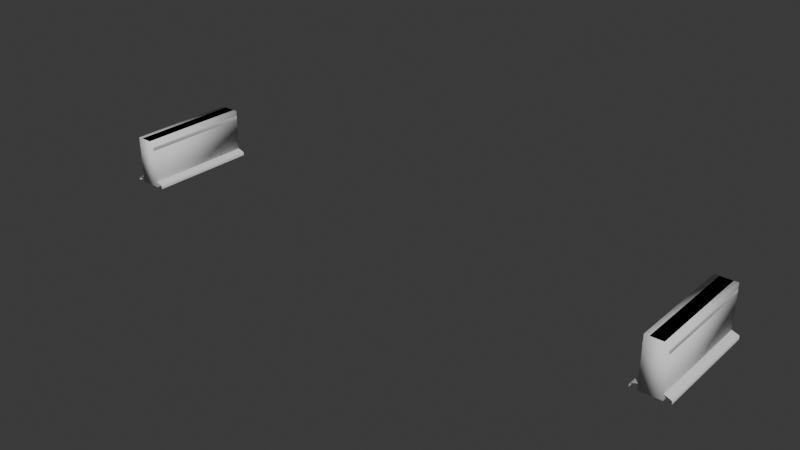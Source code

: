# Source: track_straight_16.blend  (saved by Blender 4.0.36; exported with 4.5.12 LTS)
import bpy
from mathutils import Matrix  # noqa: F401  (used for matrix-valued properties, if any)

bpy.ops.wm.read_factory_settings(use_empty=True)
scene = bpy.context.scene
scene.name = 'Scene'

# ---- collections
col_track_straight_16_ref = bpy.data.collections.new('track_straight_16_ref'); scene.collection.children.link(col_track_straight_16_ref)
col_track_straight_16_phys = bpy.data.collections.new('track_straight_16_phys'); scene.collection.children.link(col_track_straight_16_phys)

# ---- materials (node trees are filled in below, after node groups)
mat_track_straight_16 = bpy.data.materials.new('track_straight_16')
mat_track_straight_16.use_transparent_shadow = False

# ---- node groups
ng_auto_smooth = bpy.data.node_groups.new('Auto Smooth', 'GeometryNodeTree')
_s = ng_auto_smooth.interface.new_socket(name='Geometry', in_out='OUTPUT', socket_type='NodeSocketGeometry')
_s = ng_auto_smooth.interface.new_socket(name='Geometry', in_out='INPUT', socket_type='NodeSocketGeometry')
_s = ng_auto_smooth.interface.new_socket(name='Angle', in_out='INPUT', socket_type='NodeSocketFloat')
_s.subtype = 'ANGLE'
_s.min_value = 0.0
_s.max_value = 3.142
ng_auto_smooth.is_modifier = True
_N = ng_auto_smooth.nodes; _L = ng_auto_smooth.links
n0 = _N.new('NodeGroupOutput'); n0.name = 'Group Output'; n0.location = (480, -100)
n1 = _N.new('NodeGroupInput'); n1.name = 'Group Input'; n1.location = (-420, -300)
n2 = _N.new('NodeGroupInput'); n2.name = 'Group Input.001'; n2.location = (-60, -100)
n3 = _N.new('GeometryNodeSetShadeSmooth'); n3.name = 'Set Shade Smooth'; n3.location = (120, -100)
n3.domain = 'EDGE'
n4 = _N.new('GeometryNodeSetShadeSmooth'); n4.name = 'Set Shade Smooth.001'; n4.location = (300, -100)
n5 = _N.new('GeometryNodeInputMeshEdgeAngle'); n5.name = 'Edge Angle'; n5.location = (-420, -220)
n6 = _N.new('GeometryNodeInputEdgeSmooth'); n6.name = 'Is Edge Smooth'; n6.location = (-60, -160)
n7 = _N.new('GeometryNodeInputShadeSmooth'); n7.name = 'Is Face Smooth'; n7.location = (-240, -340)
n8 = _N.new('FunctionNodeBooleanMath'); n8.name = 'Boolean Math'; n8.location = (-60, -220)
n9 = _N.new('FunctionNodeCompare'); n9.name = 'Compare'; n9.location = (-240, -180)
n9.operation = 'LESS_EQUAL'
_L.new(n5.outputs[0], n9.inputs[0])
_L.new(n4.outputs[0], n0.inputs[0])
_L.new(n1.outputs[1], n9.inputs[1])
_L.new(n9.outputs[0], n8.inputs[0])
_L.new(n7.outputs[0], n8.inputs[1])
_L.new(n2.outputs[0], n3.inputs[0])
_L.new(n6.outputs[0], n3.inputs[1])
_L.new(n3.outputs[0], n4.inputs[0])
_L.new(n8.outputs[0], n3.inputs[2])
n0.is_active_output = True

# ---- material node trees
mat_track_straight_16.use_nodes = True; mat_track_straight_16.node_tree.nodes.clear()
_N = mat_track_straight_16.node_tree.nodes; _L = mat_track_straight_16.node_tree.links
n0 = _N.new('ShaderNodeBsdfPrincipled'); n0.name = 'Principled BSDF'; n0.location = (10, 300)
n0.inputs[3].default_value = 1.45
n1 = _N.new('ShaderNodeOutputMaterial'); n1.name = 'Material Output'; n1.location = (300, 300)
_L.new(n0.outputs[0], n1.inputs[0])
n1.is_active_output = True

# ---- world
world_world = bpy.data.worlds.new('World'); scene.world = world_world
world_world.use_nodes = True; world_world.node_tree.nodes.clear()
_N = world_world.node_tree.nodes; _L = world_world.node_tree.links
n0 = _N.new('ShaderNodeOutputWorld'); n0.name = 'World Output'; n0.location = (300, 300)
n1 = _N.new('ShaderNodeBackground'); n1.name = 'Background'; n1.location = (10, 300)
n1.inputs[0].default_value = (0.05088, 0.05088, 0.05088, 1.0)
_L.new(n1.outputs[0], n0.inputs[0])
n0.is_active_output = True
world_world.color = (0.05088, 0.05088, 0.05088)
world_world.use_sun_shadow = False
world_world.sun_shadow_jitter_overblur = 0.0

# ---- meshes
me_track_straight_16_ref = bpy.data.meshes.new('track_straight_16_ref')
me_track_straight_16_ref.from_pydata([(43.0, -7.998, 0.0), (41.36, -8.0, 7.0), (40.99, -8.0, 1.584), (41.67, -8.0, 0.9585), (41.19, -8.0, 1.207), (43.0, -7.998, 0.3994), (42.89, -8.0, 0.5107), (40.9, -8.0, 2.561), (40.95, -8.0, 4.411), (41.01, -8.0, 5.04), (41.31, -8.0, 5.384), (41.93, -8.0, 5.563), (42.02, -8.0, 5.685), (41.99, -8.0, 6.46), (41.71, -8.0, 6.901), (41.9, -8.0, 6.712), (38.0, -7.998, 0.0), (39.64, -8.0, 7.0), (40.01, -8.0, 1.584), (39.33, -8.0, 0.9585), (39.81, -8.0, 1.207), (38.0, -7.998, 0.3994), (38.11, -8.0, 0.5107), (40.1, -8.0, 2.561), (40.05, -8.0, 4.411), (39.99, -8.0, 5.04), (39.69, -8.0, 5.384), (39.07, -8.0, 5.563), (38.98, -8.0, 5.685), (39.01, -8.0, 6.46), (39.29, -8.0, 6.901), (39.1, -8.0, 6.712), (43.0, 7.998, 0.0), (41.36, 8.0, 7.0), (40.99, 8.0, 1.584), (41.67, 8.0, 0.9585), (41.19, 8.0, 1.207), (43.0, 7.998, 0.3994), (42.89, 8.0, 0.5107), (40.9, 8.0, 2.561), (40.95, 8.0, 4.411), (41.01, 8.0, 5.04), (41.31, 8.0, 5.384), (41.93, 8.0, 5.563), (42.02, 8.0, 5.685), (41.99, 8.0, 6.46), (41.71, 8.0, 6.901), (41.9, 8.0, 6.712), (38.0, 7.998, 0.0), (39.64, 8.0, 7.0), (40.01, 8.0, 1.584), (39.33, 8.0, 0.9585), (39.81, 8.0, 1.207), (38.0, 7.998, 0.3994), (38.11, 8.0, 0.5107), (40.1, 8.0, 2.561), (40.05, 8.0, 4.411), (39.99, 8.0, 5.04), (39.69, 8.0, 5.384), (39.07, 8.0, 5.563), (38.98, 8.0, 5.685), (39.01, 8.0, 6.46), (39.29, 8.0, 6.901), (39.1, 8.0, 6.712), (-38.0, -7.998, 0.0), (-39.64, -8.0, 7.0), (-40.01, -8.0, 1.584), (-39.33, -8.0, 0.9585), (-39.81, -8.0, 1.207), (-38.0, -7.998, 0.3994), (-38.11, -8.0, 0.5107), (-40.1, -8.0, 2.561), (-40.05, -8.0, 4.411), (-39.99, -8.0, 5.04), (-39.69, -8.0, 5.384), (-39.07, -8.0, 5.563), (-38.98, -8.0, 5.685), (-39.01, -8.0, 6.46), (-39.29, -8.0, 6.901), (-39.1, -8.0, 6.712), (-43.0, -7.998, 0.0), (-41.36, -8.0, 7.0), (-40.99, -8.0, 1.584), (-41.67, -8.0, 0.9585), (-41.19, -8.0, 1.207), (-43.0, -7.998, 0.3994), (-42.89, -8.0, 0.5107), (-40.9, -8.0, 2.561), (-40.95, -8.0, 4.411), (-41.01, -8.0, 5.04), (-41.31, -8.0, 5.384), (-41.93, -8.0, 5.563), (-42.02, -8.0, 5.685), (-41.99, -8.0, 6.46), (-41.71, -8.0, 6.901), (-41.9, -8.0, 6.712), (-38.0, 7.998, 0.0), (-39.64, 8.0, 7.0), (-40.01, 8.0, 1.584), (-39.33, 8.0, 0.9585), (-39.81, 8.0, 1.207), (-38.0, 7.998, 0.3994), (-38.11, 8.0, 0.5107), (-40.1, 8.0, 2.561), (-40.05, 8.0, 4.411), (-39.99, 8.0, 5.04), (-39.69, 8.0, 5.384), (-39.07, 8.0, 5.563), (-38.98, 8.0, 5.685), (-39.01, 8.0, 6.46), (-39.29, 8.0, 6.901), (-39.1, 8.0, 6.712), (-43.0, 7.998, 0.0), (-41.36, 8.0, 7.0), (-40.99, 8.0, 1.584), (-41.67, 8.0, 0.9585), (-41.19, 8.0, 1.207), (-43.0, 7.998, 0.3994), (-42.89, 8.0, 0.5107), (-40.9, 8.0, 2.561), (-40.95, 8.0, 4.411), (-41.01, 8.0, 5.04), (-41.31, 8.0, 5.384), (-41.93, 8.0, 5.563), (-42.02, 8.0, 5.685), (-41.99, 8.0, 6.46), (-41.71, 8.0, 6.901), (-41.9, 8.0, 6.712)], [], [(34, 39, 7, 2), (4, 36, 34, 2), (7, 39, 40, 8), (3, 35, 36, 4), (5, 37, 38, 6), (38, 35, 3, 6), (0, 32, 37, 5), (9, 41, 42, 10), (40, 41, 9, 8), (11, 43, 44, 12), (42, 43, 11, 10), (15, 47, 46, 14), (13, 45, 47, 15), (44, 45, 13, 12), (46, 33, 1, 14), (50, 18, 23, 55), (18, 50, 52, 20), (24, 56, 55, 23), (20, 52, 51, 19), (22, 54, 53, 21), (54, 22, 19, 51), (21, 53, 48, 16), (26, 58, 57, 25), (56, 24, 25, 57), (33, 49, 17, 1), (28, 60, 59, 27), (58, 26, 27, 59), (30, 62, 63, 31), (31, 63, 61, 29), (60, 28, 29, 61), (62, 30, 17, 49), (98, 103, 71, 66), (68, 100, 98, 66), (71, 103, 104, 72), (67, 99, 100, 68), (69, 101, 102, 70), (102, 99, 67, 70), (64, 96, 101, 69), (73, 105, 106, 74), (104, 105, 73, 72), (75, 107, 108, 76), (106, 107, 75, 74), (79, 111, 110, 78), (77, 109, 111, 79), (108, 109, 77, 76), (110, 97, 65, 78), (114, 82, 87, 119), (82, 114, 116, 84), (88, 120, 119, 87), (84, 116, 115, 83), (86, 118, 117, 85), (118, 86, 83, 115), (85, 117, 112, 80), (90, 122, 121, 89), (120, 88, 89, 121), (97, 113, 81, 65), (92, 124, 123, 91), (122, 90, 91, 123), (94, 126, 127, 95), (95, 127, 125, 93), (124, 92, 93, 125), (126, 94, 81, 113)])
me_track_straight_16_ref.polygons.foreach_set('use_smooth', [True] * 62)
_uv = me_track_straight_16_ref.uv_layers.new(name='UVКарта')
_uv.uv.foreach_set('vector', [0.9999, 0.08825, 0.9999, 0.1189, 0.5001, 0.1189, 0.5001, 0.08825, 0.5001, 0.07482, 0.9999, 0.07482, 0.9999, 0.08825, 0.5001, 0.08825, 0.5001, 0.1189, 0.9999, 0.1189, 0.9999, 0.1767, 0.5001, 0.1767, 0.5001, 0.0582, 0.9999, 0.0582, 0.9999, 0.07482, 0.5001, 0.07482, 0.5002, 0.01259, 0.9998, 0.01259, 0.9999, 0.0175, 0.5001, 0.0175, 0.9999, 0.0175, 0.9999, 0.0582, 0.5001, 0.0582, 0.5001, 0.0175, 0.5002, 0.0001122, 0.9998, 0.0001122, 0.9998, 0.01259, 0.5002, 0.01259, 0.5001, 0.1964, 0.9999, 0.1964, 0.9999, 0.2106, 0.5001, 0.2106, 0.9999, 0.1767, 0.9999, 0.1964, 0.5001, 0.1964, 0.5001, 0.1767, 0.5001, 0.2309, 0.9999, 0.2309, 0.9999, 0.2355, 0.5001, 0.2355, 0.9999, 0.2106, 0.9999, 0.2309, 0.5001, 0.2309, 0.5001, 0.2106, 0.5001, 0.2681, 0.9999, 0.2681, 0.9999, 0.2764, 0.5001, 0.2764, 0.5001, 0.2598, 0.9999, 0.2598, 0.9999, 0.2681, 0.5001, 0.2681, 0.9999, 0.2355, 0.9999, 0.2598, 0.5001, 0.2598, 0.5001, 0.2355, 0.9999, 0.2764, 0.9999, 0.2877, 0.5001, 0.2877, 0.5001, 0.2764, 0.9999, 0.5411, 0.5001, 0.5411, 0.5001, 0.5105, 0.9999, 0.5105, 0.5001, 0.5411, 0.9999, 0.5411, 0.9999, 0.5546, 0.5001, 0.5546, 0.5001, 0.4527, 0.9999, 0.4527, 0.9999, 0.5105, 0.5001, 0.5105, 0.5001, 0.5546, 0.9999, 0.5546, 0.9999, 0.5712, 0.5001, 0.5712, 0.5001, 0.6119, 0.9999, 0.6119, 0.9998, 0.6168, 0.5002, 0.6168, 0.9999, 0.6119, 0.5001, 0.6119, 0.5001, 0.5712, 0.9999, 0.5712, 0.5002, 0.6168, 0.9998, 0.6168, 0.9998, 0.6293, 0.5002, 0.6293, 0.5001, 0.4188, 0.9999, 0.4188, 0.9999, 0.4329, 0.5001, 0.4329, 0.9999, 0.4527, 0.5001, 0.4527, 0.5001, 0.4329, 0.9999, 0.4329, 0.9999, 0.2877, 0.9999, 0.3417, 0.5001, 0.3417, 0.5001, 0.2877, 0.5001, 0.3939, 0.9999, 0.3939, 0.9999, 0.3985, 0.5001, 0.3985, 0.9999, 0.4188, 0.5001, 0.4188, 0.5001, 0.3985, 0.9999, 0.3985, 0.5001, 0.353, 0.9999, 0.353, 0.9999, 0.3613, 0.5001, 0.3613, 0.5001, 0.3613, 0.9999, 0.3613, 0.9999, 0.3696, 0.5001, 0.3696, 0.9999, 0.3939, 0.5001, 0.3939, 0.5001, 0.3696, 0.9999, 0.3696, 0.9999, 0.353, 0.5001, 0.353, 0.5001, 0.3417, 0.9999, 0.3417, 0.4999, 0.08825, 0.4999, 0.1189, 0.0001122, 0.1189, 0.0001122, 0.08825, 0.0001122, 0.07482, 0.4999, 0.07482, 0.4999, 0.08825, 0.0001122, 0.08825, 0.0001122, 0.1189, 0.4999, 0.1189, 0.4999, 0.1767, 0.0001122, 0.1767, 0.0001122, 0.0582, 0.4999, 0.0582, 0.4999, 0.07482, 0.0001122, 0.07482, 0.0001736, 0.01259, 0.4998, 0.01259, 0.4999, 0.0175, 0.0001122, 0.0175, 0.4999, 0.0175, 0.4999, 0.0582, 0.0001122, 0.0582, 0.0001122, 0.0175, 0.0001736, 0.0001122, 0.4998, 0.0001122, 0.4998, 0.01259, 0.0001736, 0.01259, 0.0001122, 0.1964, 0.4999, 0.1964, 0.4999, 0.2106, 0.0001122, 0.2106, 0.4999, 0.1767, 0.4999, 0.1964, 0.0001122, 0.1964, 0.0001122, 0.1767, 0.0001122, 0.2309, 0.4999, 0.2309, 0.4999, 0.2355, 0.0001122, 0.2355, 0.4999, 0.2106, 0.4999, 0.2309, 0.0001122, 0.2309, 0.0001122, 0.2106, 0.0001122, 0.2681, 0.4999, 0.2681, 0.4999, 0.2764, 0.0001122, 0.2764, 0.0001122, 0.2598, 0.4999, 0.2598, 0.4999, 0.2681, 0.0001122, 0.2681, 0.4999, 0.2355, 0.4999, 0.2598, 0.0001122, 0.2598, 0.0001122, 0.2355, 0.4999, 0.2764, 0.4999, 0.2877, 0.0001122, 0.2877, 0.0001122, 0.2764, 0.4999, 0.5411, 0.0001122, 0.5411, 0.0001122, 0.5105, 0.4999, 0.5105, 0.0001122, 0.5411, 0.4999, 0.5411, 0.4999, 0.5546, 0.0001122, 0.5546, 0.0001122, 0.4527, 0.4999, 0.4527, 0.4999, 0.5105, 0.0001122, 0.5105, 0.0001122, 0.5546, 0.4999, 0.5546, 0.4999, 0.5712, 0.0001122, 0.5712, 0.0001122, 0.6119, 0.4999, 0.6119, 0.4998, 0.6168, 0.0001736, 0.6168, 0.4999, 0.6119, 0.0001122, 0.6119, 0.0001122, 0.5712, 0.4999, 0.5712, 0.0001736, 0.6168, 0.4998, 0.6168, 0.4998, 0.6293, 0.0001736, 0.6293, 0.0001122, 0.4188, 0.4999, 0.4188, 0.4999, 0.4329, 0.0001122, 0.4329, 0.4999, 0.4527, 0.0001122, 0.4527, 0.0001122, 0.4329, 0.4999, 0.4329, 0.4999, 0.2877, 0.4999, 0.3417, 0.0001122, 0.3417, 0.0001122, 0.2877, 0.0001122, 0.3939, 0.4999, 0.3939, 0.4999, 0.3985, 0.0001122, 0.3985, 0.4999, 0.4188, 0.0001122, 0.4188, 0.0001122, 0.3985, 0.4999, 0.3985, 0.0001122, 0.353, 0.4999, 0.353, 0.4999, 0.3613, 0.0001122, 0.3613, 0.0001122, 0.3613, 0.4999, 0.3613, 0.4999, 0.3696, 0.0001122, 0.3696, 0.4999, 0.3939, 0.0001122, 0.3939, 0.0001122, 0.3696, 0.4999, 0.3696, 0.4999, 0.353, 0.0001122, 0.353, 0.0001122, 0.3417, 0.4999, 0.3417])
me_track_straight_16_ref.materials.append(mat_track_straight_16)
me_track_straight_16_ref.update()
me_track_straight_16_phys = bpy.data.meshes.new('track_straight_16_phys')
me_track_straight_16_phys.from_pydata([(39.0, -8.0, 0.0), (39.0, -8.0, 7.0), (39.0, 8.0, 0.0), (39.0, 8.0, 7.0), (42.0, -8.0, 0.0), (42.0, -8.0, 7.0), (42.0, 8.0, 0.0), (42.0, 8.0, 7.0), (-42.0, -8.0, 0.0), (-42.0, -8.0, 7.0), (-42.0, 8.0, 0.0), (-42.0, 8.0, 7.0), (-39.0, -8.0, 0.0), (-39.0, -8.0, 7.0), (-39.0, 8.0, 0.0), (-39.0, 8.0, 7.0)], [], [(0, 1, 3, 2), (2, 3, 7, 6), (6, 7, 5, 4), (2, 6, 4, 0), (7, 3, 1, 5), (4, 5, 1, 0), (8, 9, 11, 10), (10, 11, 15, 14), (14, 15, 13, 12), (10, 14, 12, 8), (15, 11, 9, 13), (12, 13, 9, 8)])
me_track_straight_16_phys.polygons.foreach_set('use_smooth', [True] * 12)
_uv = me_track_straight_16_phys.uv_layers.new(name='UVMap')
_uv.uv.foreach_set('vector', [0.375, 0.0, 0.625, 0.0, 0.625, 0.25, 0.375, 0.25, 0.375, 0.25, 0.625, 0.25, 0.625, 0.5, 0.375, 0.5, 0.375, 0.5, 0.625, 0.5, 0.625, 0.75, 0.375, 0.75, 0.125, 0.5, 0.375, 0.5, 0.375, 0.75, 0.125, 0.75, 0.625, 0.5, 0.875, 0.5, 0.875, 0.75, 0.625, 0.75, 0.375, 0.75, 0.625, 0.75, 0.625, 1.0, 0.375, 1.0, 0.375, 0.0, 0.625, 0.0, 0.625, 0.25, 0.375, 0.25, 0.375, 0.25, 0.625, 0.25, 0.625, 0.5, 0.375, 0.5, 0.375, 0.5, 0.625, 0.5, 0.625, 0.75, 0.375, 0.75, 0.125, 0.5, 0.375, 0.5, 0.375, 0.75, 0.125, 0.75, 0.625, 0.5, 0.875, 0.5, 0.875, 0.75, 0.625, 0.75, 0.375, 0.75, 0.625, 0.75, 0.625, 1.0, 0.375, 1.0])
me_track_straight_16_phys.update()

# ---- objects
ob_track_straight_16_ref = bpy.data.objects.new('track_straight_16_ref', me_track_straight_16_ref)
ob_track_straight_16_phys = bpy.data.objects.new('track_straight_16_phys', me_track_straight_16_phys)

# ---- transforms, parenting, visibility, modifiers, constraints
ob_track_straight_16_ref.location = (0.0, 0.0, 0.0)
_m = ob_track_straight_16_ref.modifiers.new('Auto Smooth', 'NODES')
_m.node_group = ng_auto_smooth
_gi = [s.identifier for s in ng_auto_smooth.interface.items_tree if s.item_type == 'SOCKET' and s.in_out == 'INPUT']
_m[_gi[1]] = 1.222  # Angle
ob_track_straight_16_phys.location = (0.0, 0.0, 0.0)

# ---- collection membership
col_track_straight_16_ref.objects.link(ob_track_straight_16_ref)
col_track_straight_16_phys.objects.link(ob_track_straight_16_phys)

# ---- scene / render settings (as saved in the file)
scene.frame_start = 1; scene.frame_end = 250; scene.frame_set(3)
scene.render.engine = 'BLENDER_EEVEE_NEXT'
scene.cycles.sampling_pattern = 'TABULATED_SOBOL'
bpy.context.view_layer.update()

# ---- added for rendering (the .blend has no active camera and no usable light): camera, sun
cam_auto = bpy.data.cameras.new('AutoCamera')
cam_auto.lens = 50.0
cam_auto.sensor_width = 36.0
cam_auto.clip_end = 1424.94
ob_auto_camera = bpy.data.objects.new('AutoCamera', cam_auto)
scene.collection.objects.link(ob_auto_camera)
ob_auto_camera.location = (81.1934, -97.4321, 68.4547)
ob_auto_camera.rotation_euler = (1.09748, -7.21219e-08, 0.694738)
scene.camera = ob_auto_camera
light_auto_sun = bpy.data.lights.new('AutoSun', 'SUN')
light_auto_sun.energy = 3.0
light_auto_sun.angle = 0.0523599
ob_auto_sun = bpy.data.objects.new('AutoSun', light_auto_sun)
scene.collection.objects.link(ob_auto_sun)
ob_auto_sun.rotation_euler = (0.872665, 0.174533, 0.523599)
bpy.context.view_layer.update()

